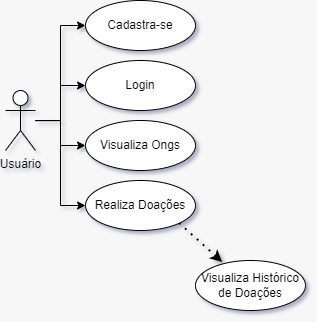

The diagram above was exported from draw.io. Its source (the exported page's mxGraphModel, read from the mxfile embedded in the PNG):
<mxGraphModel dx="1599" dy="825" grid="0" gridSize="10" guides="1" tooltips="1" connect="1" arrows="1" fold="1" page="0" pageScale="1" pageWidth="827" pageHeight="1169" background="#f8f7f7" math="0" shadow="1">
  <root>
    <mxCell id="0" />
    <mxCell id="1" parent="0" />
    <mxCell id="_ON2d7y79rQwR8TZ6Gl4-16" style="edgeStyle=orthogonalEdgeStyle;rounded=0;orthogonalLoop=1;jettySize=auto;html=1;entryX=0;entryY=0.5;entryDx=0;entryDy=0;" edge="1" parent="1" source="_ON2d7y79rQwR8TZ6Gl4-20" target="_ON2d7y79rQwR8TZ6Gl4-21">
      <mxGeometry relative="1" as="geometry" />
    </mxCell>
    <mxCell id="_ON2d7y79rQwR8TZ6Gl4-17" style="edgeStyle=orthogonalEdgeStyle;rounded=0;orthogonalLoop=1;jettySize=auto;html=1;" edge="1" parent="1" source="_ON2d7y79rQwR8TZ6Gl4-20" target="_ON2d7y79rQwR8TZ6Gl4-22">
      <mxGeometry relative="1" as="geometry" />
    </mxCell>
    <mxCell id="_ON2d7y79rQwR8TZ6Gl4-18" style="edgeStyle=orthogonalEdgeStyle;rounded=0;orthogonalLoop=1;jettySize=auto;html=1;" edge="1" parent="1" source="_ON2d7y79rQwR8TZ6Gl4-20" target="_ON2d7y79rQwR8TZ6Gl4-23">
      <mxGeometry relative="1" as="geometry" />
    </mxCell>
    <mxCell id="_ON2d7y79rQwR8TZ6Gl4-19" style="edgeStyle=orthogonalEdgeStyle;rounded=0;orthogonalLoop=1;jettySize=auto;html=1;entryX=0;entryY=0.5;entryDx=0;entryDy=0;" edge="1" parent="1" source="_ON2d7y79rQwR8TZ6Gl4-20" target="_ON2d7y79rQwR8TZ6Gl4-24">
      <mxGeometry relative="1" as="geometry" />
    </mxCell>
    <mxCell id="_ON2d7y79rQwR8TZ6Gl4-20" value="Usuário" style="shape=umlActor;verticalLabelPosition=bottom;verticalAlign=top;html=1;" vertex="1" parent="1">
      <mxGeometry x="-534" y="-198" width="30" height="60" as="geometry" />
    </mxCell>
    <mxCell id="_ON2d7y79rQwR8TZ6Gl4-21" value="Cadastra-se" style="ellipse;whiteSpace=wrap;html=1;" vertex="1" parent="1">
      <mxGeometry x="-454" y="-288" width="110" height="50" as="geometry" />
    </mxCell>
    <mxCell id="_ON2d7y79rQwR8TZ6Gl4-22" value="Login" style="ellipse;whiteSpace=wrap;html=1;" vertex="1" parent="1">
      <mxGeometry x="-454" y="-228" width="110" height="50" as="geometry" />
    </mxCell>
    <mxCell id="_ON2d7y79rQwR8TZ6Gl4-23" value="Visualiza Ongs" style="ellipse;whiteSpace=wrap;html=1;" vertex="1" parent="1">
      <mxGeometry x="-454" y="-168" width="110" height="50" as="geometry" />
    </mxCell>
    <mxCell id="_ON2d7y79rQwR8TZ6Gl4-24" value="Realiza Doações" style="ellipse;whiteSpace=wrap;html=1;" vertex="1" parent="1">
      <mxGeometry x="-454" y="-108" width="110" height="50" as="geometry" />
    </mxCell>
    <mxCell id="_ON2d7y79rQwR8TZ6Gl4-25" value="Visualiza Histórico de Doações" style="ellipse;whiteSpace=wrap;html=1;" vertex="1" parent="1">
      <mxGeometry x="-344" y="-28" width="110" height="50" as="geometry" />
    </mxCell>
    <mxCell id="_ON2d7y79rQwR8TZ6Gl4-26" value="" style="endArrow=none;dashed=1;html=1;dashPattern=1 3;strokeWidth=2;rounded=0;entryX=1;entryY=1;entryDx=0;entryDy=0;exitX=0.243;exitY=0.029;exitDx=0;exitDy=0;startArrow=classic;startFill=1;exitPerimeter=0;" edge="1" parent="1" source="_ON2d7y79rQwR8TZ6Gl4-25" target="_ON2d7y79rQwR8TZ6Gl4-24">
      <mxGeometry width="50" height="50" relative="1" as="geometry">
        <mxPoint x="-394" y="32" as="sourcePoint" />
        <mxPoint x="-344" y="-18" as="targetPoint" />
      </mxGeometry>
    </mxCell>
  </root>
</mxGraphModel>